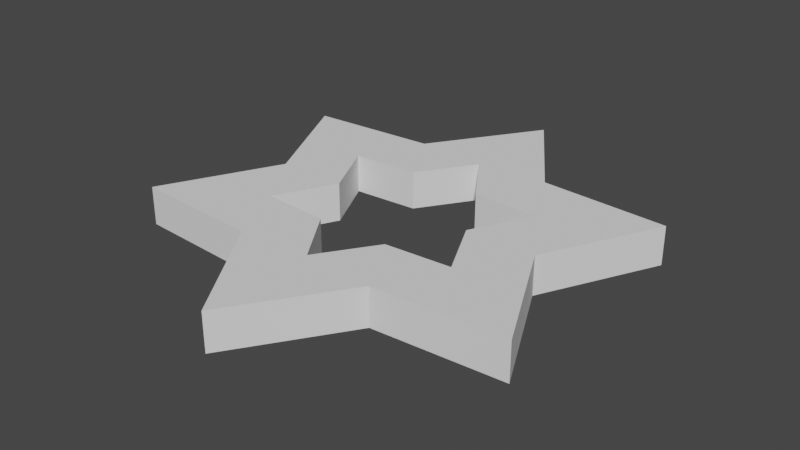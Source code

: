 # Source: Star.blend  (saved by Blender 3.3.6; exported with 4.5.12 LTS)
import bpy
from mathutils import Matrix  # noqa: F401  (used for matrix-valued properties, if any)

bpy.ops.wm.read_factory_settings(use_empty=True)
scene = bpy.context.scene
scene.name = 'Scene'

# ---- collections
col_collection = bpy.data.collections.new('Collection'); scene.collection.children.link(col_collection)

# ---- world
world_world = bpy.data.worlds.new('World'); scene.world = world_world
world_world.use_nodes = True; world_world.node_tree.nodes.clear()
_N = world_world.node_tree.nodes; _L = world_world.node_tree.links
n0 = _N.new('ShaderNodeOutputWorld'); n0.name = 'World Output'; n0.location = (300, 300)
n1 = _N.new('ShaderNodeBackground'); n1.name = 'Background'; n1.location = (10, 300)
n1.inputs[0].default_value = (0.05088, 0.05088, 0.05088, 1.0)
_L.new(n1.outputs[0], n0.inputs[0])
n0.is_active_output = True
world_world.color = (0.05088, 0.05088, 0.05088)
world_world.use_sun_shadow = False
world_world.sun_shadow_jitter_overblur = 0.0

# ---- meshes
me_circle_002 = bpy.data.meshes.new('Circle.002')
me_circle_002.from_pydata([(0.0, 1.0, 0.0), (-0.3094, 0.5358, 0.0), (0.3094, 0.5358, 0.0), (0.0, 1.0, 0.1652), (-0.3094, 0.5358, 0.1652), (0.3094, 0.5358, 0.1652), (0.0, 0.5126, 0.0), (0.1586, 0.2747, 0.0), (-0.1586, 0.2747, 0.0), (0.1586, 0.2747, 0.1652), (0.0, 0.5126, 0.1652), (-0.1586, 0.2747, 0.1652)], [], [(2, 0, 3, 5), (0, 1, 4, 3), (6, 7, 9, 10), (11, 8, 6, 10), (9, 5, 3, 4, 11, 10), (2, 7, 6, 8, 1, 0)])
_uv = me_circle_002.uv_layers.new(name='UVMap')
_uv.uv.foreach_set('vector', [0.0, 0.0, 0.0, 0.0, 0.0, 0.0, 0.0, 0.0, 0.0, 0.0, 0.0, 0.0, 0.0, 0.0, 0.0, 0.0, 0.0, 0.0, 0.0, 0.0, 0.0, 0.0, 0.0, 0.0, 0.0, 0.0, 0.0, 0.0, 0.0, 0.0, 0.0, 0.0, 0.0, 0.0, 0.0, 0.0, 0.0, 0.0, 0.0, 0.0, 0.0, 0.0, 0.0, 0.0, 0.0, 0.0, 0.0, 0.0, 0.0, 0.0, 0.0, 0.0, 0.0, 0.0, 0.0, 0.0])
me_circle_002.materials.append(None)
me_circle_002.update()
me_circle_003 = bpy.data.meshes.new('Circle.003')
me_circle_003.from_pydata([(0.6187, 0.0, 0.0), (0.866, 0.5, 0.0), (0.3094, 0.5358, 0.0), (0.6187, 0.0, 0.1652), (0.866, 0.5, 0.1652), (0.3094, 0.5358, 0.1652), (0.1586, 0.2747, 0.0), (0.4439, 0.2563, 0.0), (0.3734, 0.1138, 0.0), (0.3172, 0.0, 0.0), (0.1586, 0.2747, 0.1652), (0.4439, 0.2563, 0.1652), (0.3172, 0.0, 0.1652)], [], [(3, 4, 5, 10, 11, 12), (0, 1, 4, 3), (1, 2, 5, 4), (11, 7, 9, 12), (10, 6, 7, 11), (0, 9, 8, 7, 6, 2, 1)])
_uv = me_circle_003.uv_layers.new(name='UVMap')
_uv.uv.foreach_set('vector', [0.0, 0.0, 0.0, 0.0, 0.0, 0.0, 0.0, 0.0, 0.0, 0.0, 0.0, 0.0, 0.0, 0.0, 0.0, 0.0, 0.0, 0.0, 0.0, 0.0, 0.0, 0.0, 0.0, 0.0, 0.0, 0.0, 0.0, 0.0, 0.0, 0.0, 0.0, 0.0, 0.0, 0.0, 0.0, 0.0, 0.0, 0.0, 0.0, 0.0, 0.0, 0.0, 0.0, 0.0, 0.0, 0.0, 0.0, 0.0, 0.0, 0.0, 0.0, 0.0, 0.0, 0.0, 0.0, 0.0, 0.0, 0.0])
me_circle_003.materials.append(None)
me_circle_003.update()
me_circle_004 = bpy.data.meshes.new('Circle.004')
me_circle_004.from_pydata([(0.3094, -0.5358, 0.0), (0.866, -0.5, 0.0), (0.6187, 0.0, 0.0), (0.3094, -0.5358, 0.1652), (0.866, -0.5, 0.1652), (0.6187, 0.0, 0.1652), (0.1586, -0.2747, 0.0), (0.4439, -0.2563, 0.0), (0.3172, 0.0, 0.0), (0.1586, -0.2747, 0.1652), (0.3841, -0.1354, 0.1652), (0.4439, -0.2563, 0.1652), (0.3172, 0.0, 0.1652)], [], [(1, 2, 5, 4), (0, 1, 4, 3), (8, 7, 11, 12), (7, 6, 9, 11), (9, 3, 4, 5, 12, 10, 11), (0, 6, 7, 8, 2, 1)])
_uv = me_circle_004.uv_layers.new(name='UVMap')
_uv.uv.foreach_set('vector', [0.0, 0.0, 0.0, 0.0, 0.0, 0.0, 0.0, 0.0, 0.0, 0.0, 0.0, 0.0, 0.0, 0.0, 0.0, 0.0, 0.0, 0.0, 0.0, 0.0, 0.0, 0.0, 0.0, 0.0, 0.0, 0.0, 0.0, 0.0, 0.0, 0.0, 0.0, 0.0, 0.0, 0.0, 0.0, 0.0, 0.0, 0.0, 0.0, 0.0, 0.0, 0.0, 0.0, 0.0, 0.0, 0.0, 0.0, 0.0, 0.0, 0.0, 0.0, 0.0, 0.0, 0.0, 0.0, 0.0, 0.0, 0.0])
me_circle_004.materials.append(None)
me_circle_004.update()
me_circle_005 = bpy.data.meshes.new('Circle.005')
me_circle_005.from_pydata([(-0.3094, -0.5358, 0.0), (0.0, -1.0, 0.0), (0.3094, -0.5358, 0.0), (-0.3094, -0.5358, 0.1652), (0.0, -1.0, 0.1652), (0.3094, -0.5358, 0.1652), (0.0, -0.5126, 0.0), (0.1586, -0.2747, 0.0), (-0.1586, -0.2747, 0.0), (0.0, -0.5126, 0.1652), (-0.07477, -0.4004, 0.1652), (0.1586, -0.2747, 0.1652), (-0.1586, -0.2747, 0.1652)], [], [(0, 1, 4, 3), (1, 2, 5, 4), (9, 6, 8, 12), (7, 6, 9, 11), (9, 10, 12, 3, 4, 5, 11), (0, 8, 6, 7, 2, 1)])
_uv = me_circle_005.uv_layers.new(name='UVMap')
_uv.uv.foreach_set('vector', [0.0, 0.0, 0.0, 0.0, 0.0, 0.0, 0.0, 0.0, 0.0, 0.0, 0.0, 0.0, 0.0, 0.0, 0.0, 0.0, 0.0, 0.0, 0.0, 0.0, 0.0, 0.0, 0.0, 0.0, 0.0, 0.0, 0.0, 0.0, 0.0, 0.0, 0.0, 0.0, 0.0, 0.0, 0.0, 0.0, 0.0, 0.0, 0.0, 0.0, 0.0, 0.0, 0.0, 0.0, 0.0, 0.0, 0.0, 0.0, 0.0, 0.0, 0.0, 0.0, 0.0, 0.0, 0.0, 0.0, 0.0, 0.0])
me_circle_005.materials.append(None)
me_circle_005.update()
me_circle_006 = bpy.data.meshes.new('Circle.006')
me_circle_006.from_pydata([(-0.6187, 0.0, 0.0), (-0.866, -0.5, 0.0), (-0.3094, -0.5358, 0.0), (-0.6187, 0.0, 0.1652), (-0.866, -0.5, 0.1652), (-0.3094, -0.5358, 0.1652), (-0.4439, -0.2563, 0.0), (-0.3734, -0.1138, 0.0), (-0.3172, 0.0, 0.0), (-0.1586, -0.2747, 0.0), (-0.4439, -0.2563, 0.1652), (-0.3172, 0.0, 0.1652), (-0.1586, -0.2747, 0.1652)], [], [(1, 2, 5, 4), (0, 1, 4, 3), (9, 6, 10, 12), (10, 6, 8, 11), (11, 3, 4, 5, 12, 10), (0, 8, 7, 6, 9, 2, 1)])
_uv = me_circle_006.uv_layers.new(name='UVMap')
_uv.uv.foreach_set('vector', [0.0, 0.0, 0.0, 0.0, 0.0, 0.0, 0.0, 0.0, 0.0, 0.0, 0.0, 0.0, 0.0, 0.0, 0.0, 0.0, 0.0, 0.0, 0.0, 0.0, 0.0, 0.0, 0.0, 0.0, 0.0, 0.0, 0.0, 0.0, 0.0, 0.0, 0.0, 0.0, 0.0, 0.0, 0.0, 0.0, 0.0, 0.0, 0.0, 0.0, 0.0, 0.0, 0.0, 0.0, 0.0, 0.0, 0.0, 0.0, 0.0, 0.0, 0.0, 0.0, 0.0, 0.0, 0.0, 0.0, 0.0, 0.0])
me_circle_006.materials.append(None)
me_circle_006.update()
me_circle_007 = bpy.data.meshes.new('Circle.007')
me_circle_007.from_pydata([(-0.3094, 0.5358, 0.0), (-0.866, 0.5, 0.0), (-0.6187, 0.0, 0.0), (-0.3094, 0.5358, 0.1652), (-0.866, 0.5, 0.1652), (-0.6187, 0.0, 0.1652), (-0.4439, 0.2563, 0.0), (-0.3172, 0.0, 0.0), (-0.1586, 0.2747, 0.0), (-0.3172, 0.0, 0.1652), (-0.4439, 0.2563, 0.1652), (-0.1586, 0.2747, 0.1652)], [], [(11, 3, 4, 5, 9, 10), (0, 1, 4, 3), (1, 2, 5, 4), (10, 6, 8, 11), (9, 7, 6, 10), (0, 8, 6, 7, 2, 1)])
_uv = me_circle_007.uv_layers.new(name='UVMap')
_uv.uv.foreach_set('vector', [0.0, 0.0, 0.0, 0.0, 0.0, 0.0, 0.0, 0.0, 0.0, 0.0, 0.0, 0.0, 0.0, 0.0, 0.0, 0.0, 0.0, 0.0, 0.0, 0.0, 0.0, 0.0, 0.0, 0.0, 0.0, 0.0, 0.0, 0.0, 0.0, 0.0, 0.0, 0.0, 0.0, 0.0, 0.0, 0.0, 0.0, 0.0, 0.0, 0.0, 0.0, 0.0, 0.0, 0.0, 0.0, 0.0, 0.0, 0.0, 0.0, 0.0, 0.0, 0.0, 0.0, 0.0, 0.0, 0.0])
me_circle_007.materials.append(None)
me_circle_007.update()

# ---- objects
ob_circle_001 = bpy.data.objects.new('Circle.001', me_circle_002)
ob_circle_002 = bpy.data.objects.new('Circle.002', me_circle_003)
ob_circle_003 = bpy.data.objects.new('Circle.003', me_circle_004)
ob_circle_004 = bpy.data.objects.new('Circle.004', me_circle_005)
ob_circle_005 = bpy.data.objects.new('Circle.005', me_circle_006)
ob_circle_006 = bpy.data.objects.new('Circle.006', me_circle_007)

# ---- transforms, parenting, visibility, modifiers, constraints
ob_circle_001.location = (0.0, 0.0, 0.0)
ob_circle_002.location = (0.0, 0.0, 0.0)
ob_circle_003.location = (0.0, 0.0, 0.0)
ob_circle_004.location = (0.0, 0.0, 0.0)
ob_circle_005.location = (0.0, 0.0, 0.0)
ob_circle_006.location = (0.0, 0.0, 0.0)

# ---- collection membership
col_collection.objects.link(ob_circle_001)
col_collection.objects.link(ob_circle_002)
col_collection.objects.link(ob_circle_003)
col_collection.objects.link(ob_circle_004)
col_collection.objects.link(ob_circle_005)
col_collection.objects.link(ob_circle_006)

# ---- scene / render settings (as saved in the file)
scene.frame_start = 1; scene.frame_end = 250; scene.frame_set(1)
scene.render.engine = 'BLENDER_EEVEE_NEXT'
scene.cycles.sampling_pattern = 'TABULATED_SOBOL'
scene.cycles.use_light_tree = False
scene.view_settings.view_transform = 'Filmic'
bpy.context.view_layer.update()

# ---- added for rendering (the .blend has no active camera and no usable light): camera, sun
cam_auto = bpy.data.cameras.new('AutoCamera')
cam_auto.lens = 50.0
cam_auto.sensor_width = 36.0
cam_auto.clip_end = 1000.0
ob_auto_camera = bpy.data.objects.new('AutoCamera', cam_auto)
scene.collection.objects.link(ob_auto_camera)
ob_auto_camera.location = (2.45268, -2.94322, 2.04473)
ob_auto_camera.rotation_euler = (1.09748, -7.21219e-08, 0.694738)
scene.camera = ob_auto_camera
light_auto_sun = bpy.data.lights.new('AutoSun', 'SUN')
light_auto_sun.energy = 3.0
light_auto_sun.angle = 0.0523599
ob_auto_sun = bpy.data.objects.new('AutoSun', light_auto_sun)
scene.collection.objects.link(ob_auto_sun)
ob_auto_sun.rotation_euler = (0.872665, 0.174533, 0.523599)
bpy.context.view_layer.update()
